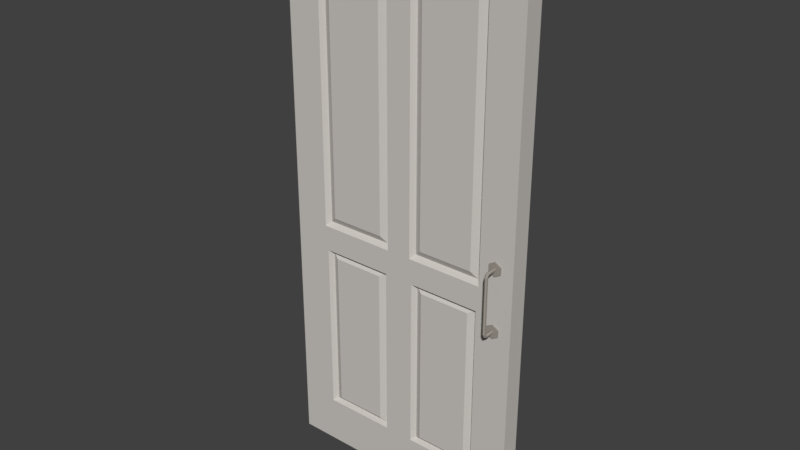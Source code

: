 # Source: door.blend  (saved by Blender 2.77.0; exported with 4.5.12 LTS)
import bpy
from mathutils import Matrix  # noqa: F401  (used for matrix-valued properties, if any)

bpy.ops.wm.read_factory_settings(use_empty=True)
scene = bpy.context.scene
scene.name = 'Scene'

# ---- collections
col_collection_1 = bpy.data.collections.new('Collection 1'); scene.collection.children.link(col_collection_1)

# ---- materials (node trees are filled in below, after node groups)
mat_material_001 = bpy.data.materials.new('Material.001')
mat_material_001.alpha_threshold = 0.0
mat_material_001.roughness = 0.5
mat_material_002 = bpy.data.materials.new('Material.002')
mat_material_002.alpha_threshold = 0.0
mat_material_002.roughness = 0.5

# ---- material node trees
mat_material_001.use_nodes = True; mat_material_001.node_tree.nodes.clear()
_N = mat_material_001.node_tree.nodes; _L = mat_material_001.node_tree.links
n0 = _N.new('ShaderNodeOutputMaterial'); n0.name = 'Material Output'; n0.location = (300, 300)
n1 = _N.new('ShaderNodeBsdfDiffuse'); n1.name = 'Diffuse BSDF'; n1.location = (10, 300)
n1.inputs[0].default_value = (0.6038, 0.5756, 0.5407, 1.0)
_L.new(n1.outputs[0], n0.inputs[0])
n0.is_active_output = True
mat_material_002.use_nodes = True; mat_material_002.node_tree.nodes.clear()
_N = mat_material_002.node_tree.nodes; _L = mat_material_002.node_tree.links
n0 = _N.new('ShaderNodeOutputMaterial'); n0.name = 'Material Output'; n0.location = (300, 300)
n1 = _N.new('ShaderNodeBsdfDiffuse'); n1.name = 'Diffuse BSDF'; n1.location = (10, 300)
n1.inputs[0].default_value = (0.3424, 0.3114, 0.2742, 1.0)
_L.new(n1.outputs[0], n0.inputs[0])
n0.is_active_output = True

# ---- world
world_world = bpy.data.worlds.new('World'); scene.world = world_world
world_world.color = (0.05088, 0.05088, 0.05088)
world_world.use_sun_shadow = False
world_world.sun_shadow_jitter_overblur = 0.0
world_world.cycles.sampling_method = 'MANUAL'

# ---- meshes
me_cube_001 = bpy.data.meshes.new('Cube.001')
me_cube_001.from_pydata([(-0.8352, -0.06345, 1.611), (-0.8352, 0.06345, 1.611), (-0.8352, 0.06345, -0.002656), (-0.8352, -0.06345, -0.002656), (-0.586, -0.06345, 0.3213), (-0.586, -0.06345, 1.499), (-0.8352, -0.06345, 3.736), (-0.8352, 0.06345, 3.736), (0.0, 0.06345, 1.611), (0.0, 0.06345, -0.002656), (0.0, -0.06345, -0.002656), (0.0, -0.06345, 1.611), (-0.1004, -0.06345, 1.499), (-0.1004, -0.06345, 0.3213), (-0.5618, -0.03104, 0.339), (-0.5618, -0.03104, 1.481), (-0.6022, -0.06345, 1.67), (-0.6022, -0.06345, 3.465), (0.0, -0.06345, 3.736), (0.0, 0.06345, 3.736), (0.8352, 0.06345, 1.611), (0.8352, 0.06345, -0.002656), (0.8352, -0.06345, -0.002656), (-0.08421, -0.06345, 1.67), (-0.1247, -0.03104, 1.481), (-0.1247, -0.03104, 0.339), (-0.5181, -0.05281, 0.3675), (-0.5181, -0.05281, 1.453), (-0.08421, -0.06345, 3.465), (-0.5763, -0.03104, 1.697), (-0.5763, -0.03104, 3.438), (0.8352, -0.06345, 3.736), (0.8352, 0.06345, 3.736), (0.8352, -0.06345, 1.611), (0.586, -0.06345, 0.3213), (0.1004, -0.06345, 0.3213), (0.1004, -0.06345, 1.499), (-0.1101, -0.03104, 1.697), (-0.1684, -0.05281, 1.453), (-0.1684, -0.05281, 0.3675), (-0.1101, -0.03104, 3.438), (-0.5297, -0.05281, 1.74), (-0.5297, -0.05281, 3.394), (0.08421, -0.06345, 3.465), (0.6022, -0.06345, 3.465), (0.6708, -0.06345, 1.436), (0.7118, -0.06345, 1.459), (0.7528, -0.06345, 1.436), (0.7528, -0.06345, 1.388), (0.7118, -0.06345, 1.365), (0.586, -0.06345, 1.499), (0.6708, -0.06345, 1.388), (0.5618, -0.03104, 0.339), (0.1247, -0.03104, 0.339), (0.1247, -0.03104, 1.481), (0.08421, -0.06345, 1.67), (-0.1567, -0.05281, 1.74), (-0.1567, -0.05281, 3.394), (0.7118, -0.06345, 1.779), (0.6022, -0.06345, 1.67), (0.7118, -0.06345, 1.874), (0.7528, -0.06345, 1.85), (0.7528, -0.06345, 1.803), (0.6708, -0.06345, 1.803), (0.6708, -0.06345, 1.85), (0.1101, -0.03104, 3.438), (0.5763, -0.03104, 3.438), (0.5618, -0.03104, 1.481), (0.5181, -0.05281, 0.3675), (0.1684, -0.05281, 0.3675), (0.1684, -0.05281, 1.453), (0.1101, -0.03104, 1.697), (0.5763, -0.03104, 1.697), (0.1567, -0.05281, 3.394), (0.5297, -0.05281, 3.394), (0.5181, -0.05281, 1.453), (0.1567, -0.05281, 1.74), (0.5297, -0.05281, 1.74), (0.7528, -0.0715, 1.803), (0.7118, -0.0715, 1.779), (0.7528, -0.0715, 1.85), (0.7212, -0.0715, 1.821), (0.7118, -0.0715, 1.816), (0.6708, -0.0715, 1.803), (0.7118, -0.0715, 1.874), (0.7212, -0.0715, 1.832), (0.7024, -0.0715, 1.821), (0.7212, -0.1307, 1.821), (0.7118, -0.1307, 1.816), (0.6708, -0.0715, 1.85), (0.7118, -0.0715, 1.837), (0.7212, -0.1307, 1.832), (0.7024, -0.0715, 1.832), (0.7024, -0.1307, 1.821), (0.7118, -0.1357, 1.814), (0.7118, -0.1307, 1.837), (0.7212, -0.1472, 1.825), (0.7212, -0.1396, 1.817), (0.7024, -0.1307, 1.832), (0.7024, -0.1396, 1.817), (0.7212, -0.1552, 1.807), (0.7212, -0.1444, 1.807), (0.7024, -0.1472, 1.825), (0.7118, -0.139, 1.807), (0.7118, -0.1511, 1.829), (0.7118, -0.1607, 1.807), (0.7212, -0.1552, 1.433), (0.7212, -0.1444, 1.433), (0.7024, -0.1444, 1.807), (0.7024, -0.1552, 1.807), (0.7118, -0.1607, 1.433), (0.7212, -0.1472, 1.414), (0.7212, -0.1396, 1.422), (0.7118, -0.139, 1.433), (0.7024, -0.1444, 1.433), (0.7024, -0.1552, 1.433), (0.7118, -0.1511, 1.41), (0.7212, -0.1307, 1.417), (0.7212, -0.1307, 1.406), (0.7024, -0.1396, 1.422), (0.7024, -0.1472, 1.414), (0.7118, -0.1357, 1.426), (0.7212, -0.0715, 1.406), (0.7212, -0.0715, 1.417), (0.7118, -0.1307, 1.423), (0.7024, -0.1307, 1.406), (0.7024, -0.1307, 1.417), (0.7118, -0.1307, 1.401), (0.7118, -0.0715, 1.401), (0.7528, -0.0715, 1.388), (0.7528, -0.0715, 1.436), (0.7118, -0.0715, 1.423), (0.7024, -0.0715, 1.417), (0.7024, -0.0715, 1.406), (0.7118, -0.0715, 1.365), (0.7118, -0.0715, 1.459), (0.6708, -0.0715, 1.436), (0.6708, -0.0715, 1.388)], [], [(0, 1, 2, 3), (0, 3, 4, 5), (6, 7, 1, 0), (1, 8, 9, 2), (3, 2, 9, 10), (11, 0, 5, 12), (3, 10, 13, 4), (5, 4, 14, 15), (6, 0, 16, 17), (18, 19, 7, 6), (7, 19, 8, 1), (8, 20, 21, 9), (10, 9, 21, 22), (10, 11, 12, 13), (0, 11, 23, 16), (12, 5, 15, 24), (4, 13, 25, 14), (15, 14, 26, 27), (18, 6, 17, 28), (17, 16, 29, 30), (31, 32, 19, 18), (19, 32, 20, 8), (20, 33, 22, 21), (10, 22, 34, 35), (11, 10, 35, 36), (13, 12, 24, 25), (11, 18, 28, 23), (16, 23, 37, 29), (24, 15, 27, 38), (14, 25, 39, 26), (38, 27, 26, 39), (28, 17, 30, 40), (30, 29, 41, 42), (31, 18, 43, 44), (32, 31, 33, 20), (45, 46, 47, 48, 49, 34, 22, 33), (45, 33, 50, 34, 49, 51), (35, 34, 52, 53), (33, 11, 36, 50), (36, 35, 53, 54), (25, 24, 38, 39), (18, 11, 55, 43), (23, 28, 40, 37), (29, 37, 56, 41), (40, 30, 42, 57), (57, 42, 41, 56), (58, 59, 33, 31, 60, 61, 62), (63, 64, 60, 31, 44, 59, 58), (44, 43, 65, 66), (34, 50, 67, 52), (53, 52, 68, 69), (11, 33, 59, 55), (50, 36, 54, 67), (54, 53, 69, 70), (43, 55, 71, 65), (37, 40, 57, 56), (59, 44, 66, 72), (66, 65, 73, 74), (52, 67, 75, 68), (75, 70, 69, 68), (55, 59, 72, 71), (67, 54, 70, 75), (65, 71, 76, 73), (72, 66, 74, 77), (74, 73, 76, 77), (71, 72, 77, 76), (62, 78, 79, 58), (61, 80, 78, 62), (79, 78, 81, 82), (58, 79, 83, 63), (60, 84, 80, 61), (78, 80, 85, 81), (83, 79, 82, 86), (82, 81, 87, 88), (63, 83, 89, 64), (64, 89, 84, 60), (80, 84, 90, 85), (81, 85, 91, 87), (89, 83, 86, 92), (86, 82, 88, 93), (88, 87, 97, 94), (84, 89, 92, 90), (85, 90, 95, 91), (91, 96, 97, 87), (92, 86, 93, 98), (93, 88, 94, 99), (90, 92, 98, 95), (91, 95, 104, 96), (100, 101, 97, 96), (93, 99, 102, 98), (97, 101, 103, 94), (94, 103, 108, 99), (95, 98, 102, 104), (100, 96, 104, 105), (100, 106, 107, 101), (108, 109, 102, 99), (105, 110, 106, 100), (107, 106, 111, 112), (101, 107, 113, 103), (108, 114, 115, 109), (102, 109, 105, 104), (103, 113, 114, 108), (109, 115, 110, 105), (110, 116, 111, 106), (107, 112, 121, 113), (117, 112, 111, 118), (115, 114, 119, 120), (113, 121, 119, 114), (115, 120, 116, 110), (111, 116, 127, 118), (122, 123, 117, 118), (117, 124, 121, 112), (125, 120, 119, 126), (116, 120, 125, 127), (128, 122, 118, 127), (129, 130, 123, 122), (123, 131, 124, 117), (119, 121, 124, 126), (132, 133, 125, 126), (133, 128, 127, 125), (134, 129, 122, 128), (47, 130, 129, 48), (130, 135, 131, 123), (131, 132, 126, 124), (136, 137, 133, 132), (137, 134, 128, 133), (48, 129, 134, 49), (46, 135, 130, 47), (135, 136, 132, 131), (51, 137, 136, 45), (49, 134, 137, 51), (45, 136, 135, 46)])
me_cube_001.polygons.foreach_set('material_index', [0, 0, 0, 0, 0, 0, 0, 0, 0, 0, 0, 0, 0, 0, 0, 0, 0, 0, 0, 0, 0, 0, 0, 0, 0, 0, 0, 0, 0, 0, 0, 0, 0, 0, 0, 0, 0, 0, 0, 0, 0, 0, 0, 0, 0, 0, 0, 0, 0, 0, 0, 0, 0, 0, 0, 0, 0, 0, 0, 0, 0, 0, 0, 0, 0, 0, 1, 1, 1, 1, 1, 1, 1, 1, 1, 1, 1, 1, 1, 1, 1, 1, 1, 1, 1, 1, 1, 1, 1, 1, 1, 1, 1, 1, 1, 1, 1, 1, 1, 1, 1, 1, 1, 1, 1, 1, 1, 1, 1, 1, 1, 1, 1, 1, 1, 1, 1, 1, 1, 1, 1, 1, 1, 1, 1, 1, 1, 1, 1, 1, 1, 1])
me_cube_001.materials.append(mat_material_001)
me_cube_001.materials.append(mat_material_002)
me_cube_001.use_remesh_preserve_volume = False
me_cube_001.use_remesh_preserve_attributes = False
me_cube_001.use_mirror_vertex_groups = False
me_cube_001.update()
arm_armature = bpy.data.armatures.new('Armature')  # bones are not reproduced

# ---- objects
ob_armature = bpy.data.objects.new('Armature', arm_armature)
ob_cube = bpy.data.objects.new('Cube', me_cube_001)

# ---- transforms, parenting, visibility, modifiers, constraints
ob_armature.location = (-0.7899, 0.0, 1.593)
ob_armature.rotation_euler = (-1.344e-07, 1.571, 0.0)
ob_armature.lineart.crease_threshold = 0.0
ob_cube.parent = ob_armature
ob_cube.matrix_parent_inverse = Matrix(((1.947e-07, 0.0, -1.0, 1.593), (-1.344e-07, 1.0, -2.842e-14, -1.061e-07), (1.0, 1.344e-07, 2.384e-07, 0.7899), (0.0, 0.0, 0.0, 1.0)))
ob_cube.location = (0.0, 0.0, 0.0)
ob_cube.lineart.crease_threshold = 0.0
_vg = ob_cube.vertex_groups.new(name='Bone')
for _i, _w in zip([0, 1, 2, 3, 4, 5, 6, 7, 8, 9, 10, 11, 12, 13, 14, 15, 16, 17, 18, 19, 20, 21, 22, 23, 24, 25, 26, 27, 28, 29, 30, 31, 32, 33, 34, 35, 36, 37, 38, 39, 40, 41, 42, 43, 44, 45, 46, 47, 48, 49, 50, 51, 52, 53, 54, 55, 56, 57, 58, 59, 60, 61, 62, 63, 64, 65, 66, 67, 68, 69, 70, 71, 72, 73, 74, 75, 76, 77, 78, 79, 80, 81, 82, 83, 84, 85, 86, 87, 88, 89, 90, 91, 92, 93, 94, 95, 96, 97, 98, 99, 100, 101, 102, 103, 104, 105, 106, 107, 108, 109, 110, 111, 112, 113, 114, 115, 116, 117, 118, 119, 120, 121, 122, 123, 124, 125, 126, 127, 128, 129, 130, 131, 132, 133, 134, 135, 136, 137], [1.0, 1.0, 1.0, 1.0, 1.0, 1.0, 1.0, 1.0, 1.0, 1.0, 1.0, 1.0, 1.0, 1.0, 1.0, 1.0, 1.0, 1.0, 1.0, 1.0, 1.0, 1.0, 1.0, 1.0, 1.0, 1.0, 1.0, 1.0, 1.0, 1.0, 1.0, 1.0, 1.0, 1.0, 1.0, 1.0, 1.0, 1.0, 1.0, 1.0, 1.0, 1.0, 1.0, 1.0, 1.0, 1.0, 1.0, 1.0, 1.0, 1.0, 1.0, 1.0, 1.0, 1.0, 1.0, 1.0, 1.0, 1.0, 1.0, 1.0, 1.0, 1.0, 1.0, 1.0, 1.0, 1.0, 1.0, 1.0, 1.0, 1.0, 1.0, 1.0, 1.0, 1.0, 1.0, 1.0, 1.0, 1.0, 1.0, 1.0, 1.0, 1.0, 1.0, 1.0, 1.0, 1.0, 1.0, 1.0, 1.0, 1.0, 1.0, 1.0, 1.0, 1.0, 1.0, 1.0, 1.0, 1.0, 1.0, 1.0, 1.0, 1.0, 1.0, 1.0, 1.0, 1.0, 1.0, 1.0, 1.0, 1.0, 1.0, 1.0, 1.0, 1.0, 1.0, 1.0, 1.0, 1.0, 1.0, 1.0, 1.0, 1.0, 1.0, 1.0, 1.0, 1.0, 1.0, 1.0, 1.0, 1.0, 1.0, 1.0, 1.0, 1.0, 1.0, 1.0, 1.0, 1.0]): _vg.add([_i], _w, 'REPLACE')
_m = ob_cube.modifiers.new('Armature', 'ARMATURE')
_m.object = ob_armature

# ---- collection membership
col_collection_1.objects.link(ob_armature)
col_collection_1.objects.link(ob_cube)

# ---- scene / render settings (as saved in the file)
scene.frame_start = 1; scene.frame_end = 30; scene.frame_set(0)
scene.render.engine = 'CYCLES'
scene.render.resolution_percentage = 50
scene.render.dither_intensity = 0.0
scene.cycles.use_denoising = False
scene.cycles.samples = 128
scene.cycles.sampling_pattern = 'TABULATED_SOBOL'
scene.cycles.light_sampling_threshold = 0.0
scene.cycles.use_adaptive_sampling = False
scene.cycles.use_light_tree = False
scene.cycles.blur_glossy = 0.0
scene.cycles.sample_clamp_indirect = 0.0
scene.view_settings.view_transform = 'Standard'
bpy.context.view_layer.update()

# ---- added for rendering (the .blend has no active camera and no usable light): camera, sun
cam_auto = bpy.data.cameras.new('AutoCamera')
cam_auto.lens = 50.0
cam_auto.sensor_width = 36.0
cam_auto.clip_end = 1000.0
ob_auto_camera = bpy.data.objects.new('AutoCamera', cam_auto)
scene.collection.objects.link(ob_auto_camera)
ob_auto_camera.location = (3.7944, -4.60189, 4.90222)
ob_auto_camera.rotation_euler = (1.09748, -7.21219e-08, 0.694738)
scene.camera = ob_auto_camera
light_auto_sun = bpy.data.lights.new('AutoSun', 'SUN')
light_auto_sun.energy = 3.0
light_auto_sun.angle = 0.0523599
ob_auto_sun = bpy.data.objects.new('AutoSun', light_auto_sun)
scene.collection.objects.link(ob_auto_sun)
ob_auto_sun.rotation_euler = (0.872665, 0.174533, 0.523599)
bpy.context.view_layer.update()
